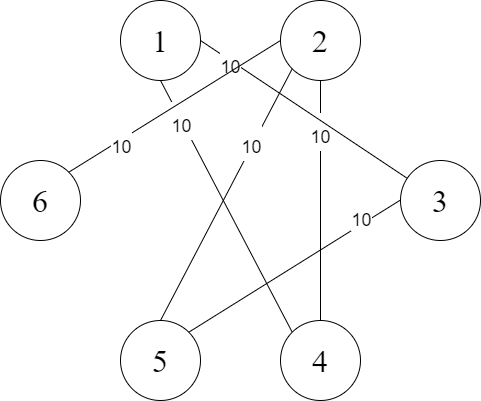

The diagram above was exported from draw.io. Its source (the exported page's mxGraphModel, read from the mxfile embedded in the PNG):
<mxGraphModel dx="702" dy="794" grid="1" gridSize="10" guides="1" tooltips="1" connect="1" arrows="1" fold="1" page="1" pageScale="1" pageWidth="827" pageHeight="1169" math="0" shadow="0">
  <root>
    <mxCell id="0" />
    <mxCell id="1" parent="0" />
    <mxCell id="FIgllKlil221bUkcnXo4-2" value="&lt;font face=&quot;Times New Roman&quot; style=&quot;font-size: 32px&quot;&gt;2&lt;/font&gt;" style="ellipse;whiteSpace=wrap;html=1;aspect=fixed;" parent="1" vertex="1">
      <mxGeometry x="400" y="80" width="80" height="80" as="geometry" />
    </mxCell>
    <mxCell id="FIgllKlil221bUkcnXo4-3" value="&lt;font face=&quot;Times New Roman&quot; style=&quot;font-size: 32px&quot;&gt;1&lt;/font&gt;" style="ellipse;whiteSpace=wrap;html=1;aspect=fixed;" parent="1" vertex="1">
      <mxGeometry x="240" y="80" width="80" height="80" as="geometry" />
    </mxCell>
    <mxCell id="FIgllKlil221bUkcnXo4-4" value="&lt;font face=&quot;Times New Roman&quot; style=&quot;font-size: 32px&quot;&gt;3&lt;/font&gt;" style="ellipse;whiteSpace=wrap;html=1;aspect=fixed;" parent="1" vertex="1">
      <mxGeometry x="520" y="240" width="80" height="80" as="geometry" />
    </mxCell>
    <mxCell id="FIgllKlil221bUkcnXo4-5" value="&lt;font style=&quot;font-size: 32px&quot; face=&quot;Times New Roman&quot;&gt;5&lt;/font&gt;" style="ellipse;whiteSpace=wrap;html=1;aspect=fixed;" parent="1" vertex="1">
      <mxGeometry x="240" y="400" width="80" height="80" as="geometry" />
    </mxCell>
    <mxCell id="FIgllKlil221bUkcnXo4-6" value="&lt;font face=&quot;Times New Roman&quot; style=&quot;font-size: 32px&quot;&gt;4&lt;/font&gt;" style="ellipse;whiteSpace=wrap;html=1;aspect=fixed;" parent="1" vertex="1">
      <mxGeometry x="400" y="400" width="80" height="80" as="geometry" />
    </mxCell>
    <mxCell id="c92dL4X981BoodxEPkon-1" value="&lt;font face=&quot;Times New Roman&quot; style=&quot;font-size: 32px&quot;&gt;6&lt;/font&gt;" style="ellipse;whiteSpace=wrap;html=1;aspect=fixed;" parent="1" vertex="1">
      <mxGeometry x="120" y="240" width="80" height="80" as="geometry" />
    </mxCell>
    <mxCell id="c92dL4X981BoodxEPkon-4" value="" style="endArrow=none;html=1;rounded=0;fontSize=32;exitX=0;exitY=1;exitDx=0;exitDy=0;entryX=0.5;entryY=0;entryDx=0;entryDy=0;" parent="1" source="FIgllKlil221bUkcnXo4-2" target="FIgllKlil221bUkcnXo4-5" edge="1">
      <mxGeometry width="50" height="50" relative="1" as="geometry">
        <mxPoint x="413.7157287525381" y="148.2842712474619" as="sourcePoint" />
        <mxPoint x="282" y="400" as="targetPoint" />
      </mxGeometry>
    </mxCell>
    <mxCell id="c92dL4X981BoodxEPkon-5" value="&lt;font style=&quot;font-size: 18px&quot;&gt;10&lt;/font&gt;" style="edgeLabel;html=1;align=center;verticalAlign=middle;resizable=0;points=[];fontSize=32;" parent="c92dL4X981BoodxEPkon-4" vertex="1" connectable="0">
      <mxGeometry x="-0.1016" y="1" relative="1" as="geometry">
        <mxPoint x="17" y="-42" as="offset" />
      </mxGeometry>
    </mxCell>
    <mxCell id="c92dL4X981BoodxEPkon-6" value="" style="endArrow=none;html=1;rounded=0;fontSize=32;exitX=0;exitY=0.5;exitDx=0;exitDy=0;entryX=1;entryY=0;entryDx=0;entryDy=0;" parent="1" target="FIgllKlil221bUkcnXo4-5" edge="1">
      <mxGeometry width="50" height="50" relative="1" as="geometry">
        <mxPoint x="520" y="279.5" as="sourcePoint" />
        <mxPoint x="200" y="279.5" as="targetPoint" />
      </mxGeometry>
    </mxCell>
    <mxCell id="c92dL4X981BoodxEPkon-17" value="10" style="edgeLabel;html=1;align=center;verticalAlign=middle;resizable=0;points=[];fontSize=18;" parent="c92dL4X981BoodxEPkon-6" vertex="1" connectable="0">
      <mxGeometry x="-0.4586" y="-2" relative="1" as="geometry">
        <mxPoint x="19" y="-14" as="offset" />
      </mxGeometry>
    </mxCell>
    <mxCell id="z77-keUXgZAqN8ZsZAnj-3" value="" style="endArrow=none;html=1;rounded=0;fontSize=32;exitX=0.5;exitY=1;exitDx=0;exitDy=0;entryX=0.5;entryY=0;entryDx=0;entryDy=0;" edge="1" parent="1" source="FIgllKlil221bUkcnXo4-2" target="FIgllKlil221bUkcnXo4-6">
      <mxGeometry width="50" height="50" relative="1" as="geometry">
        <mxPoint x="318.2842712474619" y="158.2842712474619" as="sourcePoint" />
        <mxPoint x="421.7157287525381" y="421.7157287525381" as="targetPoint" />
      </mxGeometry>
    </mxCell>
    <mxCell id="z77-keUXgZAqN8ZsZAnj-4" value="&lt;font style=&quot;font-size: 18px&quot;&gt;10&lt;/font&gt;" style="edgeLabel;html=1;align=center;verticalAlign=middle;resizable=0;points=[];fontSize=32;" vertex="1" connectable="0" parent="z77-keUXgZAqN8ZsZAnj-3">
      <mxGeometry x="-0.1016" y="1" relative="1" as="geometry">
        <mxPoint x="-2" y="-58" as="offset" />
      </mxGeometry>
    </mxCell>
    <mxCell id="z77-keUXgZAqN8ZsZAnj-5" value="" style="endArrow=none;html=1;rounded=0;fontSize=32;exitX=0.5;exitY=1;exitDx=0;exitDy=0;entryX=0;entryY=0;entryDx=0;entryDy=0;" edge="1" parent="1" source="FIgllKlil221bUkcnXo4-3" target="FIgllKlil221bUkcnXo4-6">
      <mxGeometry width="50" height="50" relative="1" as="geometry">
        <mxPoint x="330" y="130" as="sourcePoint" />
        <mxPoint x="541.7157287525381" y="261.7157287525381" as="targetPoint" />
      </mxGeometry>
    </mxCell>
    <mxCell id="z77-keUXgZAqN8ZsZAnj-6" value="&lt;font style=&quot;font-size: 18px&quot;&gt;10&lt;/font&gt;" style="edgeLabel;html=1;align=center;verticalAlign=middle;resizable=0;points=[];fontSize=32;" vertex="1" connectable="0" parent="z77-keUXgZAqN8ZsZAnj-5">
      <mxGeometry x="-0.1016" y="1" relative="1" as="geometry">
        <mxPoint x="-40" y="-73" as="offset" />
      </mxGeometry>
    </mxCell>
    <mxCell id="z77-keUXgZAqN8ZsZAnj-7" value="" style="endArrow=none;html=1;rounded=0;fontSize=32;exitX=1;exitY=0.5;exitDx=0;exitDy=0;" edge="1" parent="1" source="FIgllKlil221bUkcnXo4-3" target="FIgllKlil221bUkcnXo4-4">
      <mxGeometry width="50" height="50" relative="1" as="geometry">
        <mxPoint x="318.2842712474619" y="158.2842712474619" as="sourcePoint" />
        <mxPoint x="421.7157287525381" y="421.7157287525381" as="targetPoint" />
      </mxGeometry>
    </mxCell>
    <mxCell id="z77-keUXgZAqN8ZsZAnj-8" value="&lt;font style=&quot;font-size: 18px&quot;&gt;10&lt;/font&gt;" style="edgeLabel;html=1;align=center;verticalAlign=middle;resizable=0;points=[];fontSize=32;" vertex="1" connectable="0" parent="z77-keUXgZAqN8ZsZAnj-7">
      <mxGeometry x="-0.1016" y="1" relative="1" as="geometry">
        <mxPoint x="-64" y="-41" as="offset" />
      </mxGeometry>
    </mxCell>
    <mxCell id="z77-keUXgZAqN8ZsZAnj-9" value="" style="endArrow=none;html=1;rounded=0;fontSize=32;exitX=0;exitY=0.5;exitDx=0;exitDy=0;entryX=1;entryY=0;entryDx=0;entryDy=0;" edge="1" parent="1" source="FIgllKlil221bUkcnXo4-2" target="c92dL4X981BoodxEPkon-1">
      <mxGeometry width="50" height="50" relative="1" as="geometry">
        <mxPoint x="421.7157287525381" y="158.2842712474619" as="sourcePoint" />
        <mxPoint x="290" y="410" as="targetPoint" />
      </mxGeometry>
    </mxCell>
    <mxCell id="z77-keUXgZAqN8ZsZAnj-10" value="&lt;font style=&quot;font-size: 18px&quot;&gt;10&lt;/font&gt;" style="edgeLabel;html=1;align=center;verticalAlign=middle;resizable=0;points=[];fontSize=32;" vertex="1" connectable="0" parent="z77-keUXgZAqN8ZsZAnj-9">
      <mxGeometry x="-0.1016" y="1" relative="1" as="geometry">
        <mxPoint x="-65" y="40" as="offset" />
      </mxGeometry>
    </mxCell>
  </root>
</mxGraphModel>